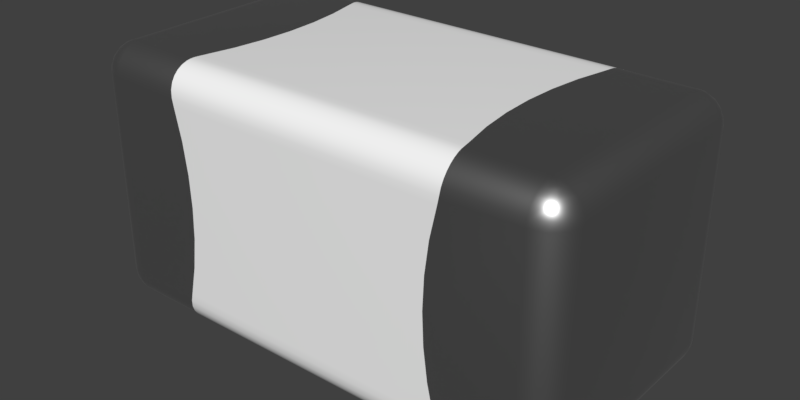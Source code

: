 # Source: C0603C240J5GACTU.blend  (saved by Blender 2.90.8; exported with 4.5.12 LTS)
import bpy
from mathutils import Matrix  # noqa: F401  (used for matrix-valued properties, if any)

bpy.ops.wm.read_factory_settings(use_empty=True)
scene = bpy.context.scene
scene.name = 'Scene'

# ---- collections
col_collection_1 = bpy.data.collections.new('Collection 1'); scene.collection.children.link(col_collection_1)

# ---- materials (node trees are filled in below, after node groups)
mat_metal = bpy.data.materials.new('Metal')
mat_metal.alpha_threshold = 0.0
mat_metal.diffuse_color = (0.3587, 0.3587, 0.3587, 1.0)
mat_metal.specular_color = (0.2597, 0.2597, 0.2597)
mat_metal.roughness = 0.5
mat_metal.specular_intensity = 0.1643
mat_cream_ceramic = bpy.data.materials.new('Cream Ceramic')
mat_cream_ceramic.alpha_threshold = 0.0
mat_cream_ceramic.diffuse_color = (0.5815, 0.5788, 0.2955, 1.0)
mat_cream_ceramic.specular_color = (0.18, 0.18, 0.18)
mat_cream_ceramic.roughness = 0.5
mat_cream_ceramic.specular_intensity = 0.3

# ---- node groups
ng_metallic = bpy.data.node_groups.new('Metallic', 'ShaderNodeTree')
_s = ng_metallic.interface.new_socket(name='BSDF', in_out='OUTPUT', socket_type='NodeSocketShader')
_s = ng_metallic.interface.new_socket(name='Base Color', in_out='INPUT', socket_type='NodeSocketColor')
_s.default_value = (0.5906, 0.5906, 0.5906, 1.0)
_N = ng_metallic.nodes; _L = ng_metallic.links
n0 = _N.new('ShaderNodeBsdfPrincipled'); n0.name = 'Principled BSDF'; n0.location = (0, 0)
n0.width = 150
n0.subsurface_method = 'BURLEY'
n0.inputs[1].default_value = 1.0
n0.inputs[2].default_value = 0.4
n0.inputs[3].default_value = 1.45
n0.inputs[9].default_value = (1.0, 1.0, 1.0)
n0.inputs[27].default_value = (0.0, 0.0, 0.0, 1.0)
n0.inputs[28].default_value = 1.0
n1 = _N.new('NodeGroupInput'); n1.name = 'Group Input'; n1.location = (-200, 0)
n2 = _N.new('NodeGroupOutput'); n2.name = 'Group Output'; n2.location = (200, 0)
_L.new(n0.outputs[0], n2.inputs[0])
_L.new(n1.outputs[0], n0.inputs[0])
n2.is_active_output = True
ng_ceramic = bpy.data.node_groups.new('Ceramic', 'ShaderNodeTree')
_s = ng_ceramic.interface.new_socket(name='Surface', in_out='OUTPUT', socket_type='NodeSocketShader')
_s = ng_ceramic.interface.new_socket(name='Base Color', in_out='INPUT', socket_type='NodeSocketColor')
_s.default_value = (1.0, 1.0, 1.0, 1.0)
_N = ng_ceramic.nodes; _L = ng_ceramic.links
n0 = _N.new('NodeGroupInput'); n0.name = 'Group Input'; n0.location = (-200, 0)
n1 = _N.new('ShaderNodeBsdfPrincipled'); n1.name = 'Princioked BSDF'; n1.location = (10, 49)
n1.width = 150
n1.subsurface_method = 'BURLEY'
n1.inputs[2].default_value = 0.2
n1.inputs[3].default_value = 1.45
n1.inputs[9].default_value = (1.0, 1.0, 1.0)
n1.inputs[27].default_value = (0.0, 0.0, 0.0, 1.0)
n1.inputs[28].default_value = 1.0
n2 = _N.new('NodeGroupOutput'); n2.name = 'Group Output'; n2.location = (244, 61)
_L.new(n1.outputs[0], n2.inputs[0])
_L.new(n0.outputs[0], n1.inputs[0])
n2.is_active_output = True

# ---- material node trees
mat_metal.use_nodes = True; mat_metal.node_tree.nodes.clear()
_N = mat_metal.node_tree.nodes; _L = mat_metal.node_tree.links
n0 = _N.new('ShaderNodeOutputMaterial'); n0.name = 'Material Output'; n0.location = (300, 300)
n1 = _N.new('ShaderNodeGroup'); n1.name = 'Metallic'; n1.location = (-10, 195)
n1.label = 'Metallic'
n1.node_tree = ng_metallic
n1.inputs[0].default_value = (0.5906, 0.5906, 0.5906, 1.0)
_L.new(n1.outputs[0], n0.inputs[0])
n0.is_active_output = True
mat_cream_ceramic.use_nodes = True; mat_cream_ceramic.node_tree.nodes.clear()
_N = mat_cream_ceramic.node_tree.nodes; _L = mat_cream_ceramic.node_tree.links
n0 = _N.new('ShaderNodeOutputMaterial'); n0.name = 'Material Output'; n0.location = (380, 200)
n1 = _N.new('ShaderNodeGroup'); n1.name = 'Group'; n1.location = (96, 104)
n1.node_tree = ng_ceramic
n1.inputs[0].default_value = (1.0, 1.0, 1.0, 1.0)
_L.new(n1.outputs[0], n0.inputs[0])
n0.is_active_output = True

# ---- world
world_world = bpy.data.worlds.new('World'); scene.world = world_world
world_world.color = (0.05088, 0.05088, 0.05088)
world_world.use_sun_shadow = False
world_world.sun_shadow_jitter_overblur = 0.0
world_world.cycles.sampling_method = 'MANUAL'

# ---- meshes
me_c0603c240j5gactu = bpy.data.meshes.new('C0603C240J5GACTU')
me_c0603c240j5gactu.from_pydata([(0.5011, -0.447, 0.07552), (-0.4981, -0.45, 0.1), (-0.5011, -0.447, 0.07552), (0.4981, -0.45, 0.1), (0.503, -0.4391, 0.05466), (-0.503, -0.4391, 0.05466), (0.5038, -0.4282, 0.03772), (-0.5038, -0.4282, 0.03772), (0.5039, -0.4142, 0.0233), (-0.5039, -0.4142, 0.0233), (0.5031, -0.3975, 0.01201), (-0.5031, -0.3975, 0.01201), (0.5016, -0.379, 0.004284), (-0.5016, -0.379, 0.004284), (0.5, -0.3646, 0.001074), (-0.5, -0.3646, 0.001074), (0.4981, -0.35, 1.461e-17), (-0.4981, -0.35, -1.504e-17), (-0.75, -0.45, 0.1), (-0.75, -0.4466, 0.07412), (-0.75, -0.4366, 0.05), (-0.75, -0.4207, 0.02929), (-0.75, -0.4, 0.0134), (-0.75, -0.3759, 0.003407), (-0.75, -0.35, -3.438e-17), (0.75, -0.45, 0.1), (0.75, -0.4466, 0.07412), (0.75, -0.4366, 0.05), (0.75, -0.4207, 0.02929), (0.75, -0.4, 0.0134), (0.75, -0.3759, 0.003407), (0.75, -0.35, 5.218e-17), (0.4931, -0.3254, 1.562e-17), (0.4968, -0.3417, 1.573e-17), (0.4951, -0.3335, 1.568e-17), (0.4968, 0.3417, 1.573e-17), (0.4951, 0.3335, 1.568e-17), (0.4931, 0.3254, 1.562e-17), (0.4981, 0.35, 1.461e-17), (-0.4931, -0.3254, -1.562e-17), (-0.4968, -0.3417, -1.573e-17), (-0.4951, -0.3335, -1.568e-17), (0.4692, -0.2184, 1.486e-17), (-0.4692, -0.2184, -1.486e-17), (0.4548, -0.1096, 1.44e-17), (-0.4548, -0.1096, -1.44e-17), (0.45, -2.385e-07, 1.425e-17), (-0.45, -2.384e-07, -1.425e-17), (0.4548, 0.1096, 1.44e-17), (-0.4548, 0.1096, -1.44e-17), (0.4692, 0.2184, 1.486e-17), (-0.4692, 0.2184, -1.486e-17), (-0.4931, 0.3254, -1.562e-17), (-0.4968, 0.3417, -1.573e-17), (-0.4951, 0.3335, -1.568e-17), (-0.4981, 0.35, -1.504e-17), (-0.4981, -0.45, 0.8), (-0.4968, -0.45, 0.7917), (-0.4931, -0.45, 0.7754), (-0.4951, -0.45, 0.7835), (-0.4931, -0.45, 0.1246), (-0.4951, -0.45, 0.1165), (-0.4968, -0.45, 0.1083), (0.4951, -0.45, 0.7835), (0.4968, -0.45, 0.7917), (0.4931, -0.45, 0.7754), (0.4981, -0.45, 0.8), (-0.4692, -0.45, 0.6684), (0.4692, -0.45, 0.6684), (-0.4548, -0.45, 0.5596), (0.4548, -0.45, 0.5596), (-0.45, -0.45, 0.45), (0.45, -0.45, 0.45), (-0.4548, -0.45, 0.3404), (0.4548, -0.45, 0.3404), (-0.4692, -0.45, 0.2316), (0.4692, -0.45, 0.2316), (0.4931, -0.45, 0.1246), (0.4951, -0.45, 0.1165), (0.4968, -0.45, 0.1083), (-0.75, -0.45, 0.8), (-0.8337, -0.3724, 0.05), (-0.825, -0.3933, 0.05), (-0.8392, -0.387, 0.07412), (-0.8458, -0.3626, 0.07412), (-0.8366, -0.35, 0.05), (-0.7691, -0.3962, 0.0134), (-0.7611, -0.4198, 0.02929), (-0.7821, -0.413, 0.02929), (-0.813, -0.3821, 0.02929), (-0.8, -0.4, 0.02929), (-0.7567, -0.375, 0.003407), (-0.7854, -0.3854, 0.0134), (-0.8198, -0.3611, 0.02929), (-0.8207, -0.35, 0.02929), (-0.8, -0.35, 0.0134), (-0.7962, -0.3691, 0.0134), (-0.775, -0.3567, 0.003407), (-0.7759, -0.35, 0.003407), (-0.7713, -0.3818, 0.007612), (-0.755, -0.3621, 0.0008555), (-0.7683, -0.3683, 0.003407), (-0.7818, -0.3713, 0.007612), (-0.7621, -0.355, 0.0008555), (-0.7536, -0.3554, 0.0002141), (-0.7626, -0.4458, 0.07412), (-0.7759, -0.4466, 0.1), (-0.787, -0.4392, 0.07412), (-0.8, -0.4366, 0.1), (-0.8088, -0.4266, 0.07412), (-0.8207, -0.4207, 0.1), (-0.7724, -0.4337, 0.05), (-0.8266, -0.4088, 0.07412), (-0.8366, -0.4, 0.1), (-0.7933, -0.425, 0.05), (-0.8466, -0.3759, 0.1), (-0.8112, -0.4112, 0.05), (-0.85, -0.35, 0.1), (-0.8466, -0.35, 0.07412), (-0.75, 0.35, -3.438e-17), (0.75, 0.35, 5.68e-17), (0.7724, -0.4337, 0.05), (0.7933, -0.425, 0.05), (0.787, -0.4392, 0.07412), (0.7626, -0.4458, 0.07412), (0.7962, -0.3691, 0.0134), (0.8, -0.35, 0.0134), (0.8198, -0.3611, 0.02929), (0.813, -0.3821, 0.02929), (0.7821, -0.413, 0.02929), (0.8, -0.4, 0.02929), (0.775, -0.3567, 0.003407), (0.7759, -0.35, 0.003407), (0.7854, -0.3854, 0.0134), (0.7611, -0.4198, 0.02929), (0.7691, -0.3962, 0.0134), (0.7567, -0.375, 0.003407), (0.7818, -0.3713, 0.007612), (0.7621, -0.355, 0.0008555), (0.7683, -0.3683, 0.003407), (0.7713, -0.3818, 0.007612), (0.755, -0.3621, 0.0008555), (0.7554, -0.3536, 0.0002141), (0.8458, -0.3626, 0.07412), (0.85, -0.35, 0.1), (0.8466, -0.3759, 0.1), (0.8466, -0.35, 0.07412), (0.8366, -0.35, 0.05), (0.8392, -0.387, 0.07412), (0.8366, -0.4, 0.1), (0.8266, -0.4088, 0.07412), (0.8207, -0.4207, 0.1), (0.8337, -0.3724, 0.05), (0.8088, -0.4266, 0.07412), (0.8, -0.4366, 0.1), (0.825, -0.3933, 0.05), (0.8207, -0.35, 0.02929), (0.7759, -0.4466, 0.1), (0.8112, -0.4112, 0.05), (0.75, -0.45, 0.8), (-0.5011, 0.447, 0.07552), (0.4981, 0.45, 0.1), (0.5011, 0.447, 0.07552), (0.503, 0.4391, 0.05466), (-0.4981, 0.45, 0.1), (-0.503, 0.4391, 0.05465), (0.5038, 0.4282, 0.03772), (-0.5038, 0.4282, 0.03772), (0.5039, 0.4142, 0.0233), (-0.5039, 0.4142, 0.0233), (0.5031, 0.3975, 0.01201), (-0.5031, 0.3975, 0.012), (0.5016, 0.379, 0.004284), (-0.5016, 0.379, 0.004284), (0.5, 0.3646, 0.001074), (-0.5, 0.3646, 0.001074), (-0.5011, -0.447, 0.8245), (0.5011, -0.447, 0.8245), (0.503, -0.4391, 0.8453), (-0.503, -0.4391, 0.8453), (0.5038, -0.4282, 0.8623), (-0.5038, -0.4282, 0.8623), (0.5039, -0.4142, 0.8767), (-0.5039, -0.4142, 0.8767), (0.5031, -0.3975, 0.888), (-0.5031, -0.3975, 0.888), (0.5016, -0.379, 0.8957), (-0.5016, -0.379, 0.8957), (0.5, -0.3646, 0.8989), (-0.5, -0.3646, 0.8989), (0.4981, -0.35, 0.9), (-0.4981, -0.35, 0.9), (-0.75, -0.4466, 0.8259), (-0.75, -0.4366, 0.85), (-0.75, -0.4207, 0.8707), (-0.75, -0.4, 0.8866), (-0.75, -0.3759, 0.8966), (-0.75, -0.35, 0.9), (-0.7759, -0.4466, 0.8), (-0.8, -0.4366, 0.8), (-0.8207, -0.4207, 0.8), (-0.8366, -0.4, 0.8), (-0.8466, -0.3759, 0.8), (-0.85, -0.35, 0.8), (-0.85, 0.35, 0.1), (-0.8466, 0.35, 0.07412), (-0.8366, 0.35, 0.05), (-0.8207, 0.35, 0.02929), (-0.8, 0.35, 0.0134), (-0.7759, 0.35, 0.003407), (-0.75, 0.45, 0.1), (-0.75, 0.4466, 0.07412), (-0.75, 0.4366, 0.05), (-0.75, 0.4207, 0.02929), (-0.75, 0.4, 0.0134), (-0.75, 0.3759, 0.003407), (0.75, 0.45, 0.1), (0.75, 0.4466, 0.07412), (0.75, 0.4366, 0.05), (0.75, 0.4207, 0.02929), (0.75, 0.4, 0.0134), (0.75, 0.3759, 0.003407), (0.7759, 0.35, 0.003407), (0.8, 0.35, 0.0134), (0.8207, 0.35, 0.02929), (0.8366, 0.35, 0.05), (0.8466, 0.35, 0.07412), (0.85, 0.35, 0.1), (0.7759, -0.4466, 0.8), (0.8, -0.4366, 0.8), (0.8207, -0.4207, 0.8), (0.8366, -0.4, 0.8), (0.8466, -0.3759, 0.8), (0.85, -0.35, 0.8), (0.75, -0.4466, 0.8259), (0.75, -0.4366, 0.85), (0.75, -0.4207, 0.8707), (0.75, -0.4, 0.8866), (0.75, -0.3759, 0.8966), (0.75, -0.35, 0.9), (-0.4931, 0.45, 0.7754), (-0.4968, 0.45, 0.7917), (-0.4981, 0.45, 0.8), (-0.4951, 0.45, 0.7835), (-0.4968, 0.45, 0.1083), (-0.4951, 0.45, 0.1165), (-0.4931, 0.45, 0.1246), (0.4981, 0.45, 0.8), (0.4931, 0.45, 0.7754), (0.4968, 0.45, 0.7917), (0.4951, 0.45, 0.7835), (0.4692, 0.45, 0.6684), (-0.4692, 0.45, 0.6684), (0.4548, 0.45, 0.5596), (-0.4548, 0.45, 0.5596), (0.45, 0.45, 0.45), (-0.45, 0.45, 0.45), (0.4548, 0.45, 0.3404), (-0.4548, 0.45, 0.3404), (0.4692, 0.45, 0.2316), (-0.4692, 0.45, 0.2316), (0.4931, 0.45, 0.1246), (0.4968, 0.45, 0.1083), (0.4951, 0.45, 0.1165), (-0.4931, -0.3254, 0.9), (-0.4968, -0.3417, 0.9), (-0.4951, -0.3335, 0.9), (-0.4968, 0.3417, 0.9), (-0.4951, 0.3335, 0.9), (-0.4931, 0.3254, 0.9), (-0.4981, 0.35, 0.9), (0.4931, -0.3254, 0.9), (0.4968, -0.3417, 0.9), (0.4951, -0.3335, 0.9), (0.4692, -0.2184, 0.9), (-0.4692, -0.2184, 0.9), (0.4548, -0.1096, 0.9), (-0.4548, -0.1096, 0.9), (0.45, -2.385e-07, 0.9), (-0.45, -2.384e-07, 0.9), (0.4548, 0.1096, 0.9), (-0.4548, 0.1096, 0.9), (0.4692, 0.2184, 0.9), (-0.4692, 0.2184, 0.9), (0.4931, 0.3254, 0.9), (0.4968, 0.3417, 0.9), (0.4951, 0.3335, 0.9), (0.4981, 0.35, 0.9), (-0.75, 0.35, 0.9), (-0.8, -0.4, 0.8707), (-0.8112, -0.4112, 0.85), (-0.7933, -0.425, 0.85), (-0.7724, -0.4337, 0.85), (-0.787, -0.4392, 0.8259), (-0.7626, -0.4458, 0.8259), (-0.7962, -0.3691, 0.8866), (-0.8, -0.35, 0.8866), (-0.8198, -0.3611, 0.8707), (-0.813, -0.3821, 0.8707), (-0.7821, -0.413, 0.8707), (-0.775, -0.3567, 0.8966), (-0.7759, -0.35, 0.8966), (-0.7854, -0.3854, 0.8866), (-0.7611, -0.4198, 0.8707), (-0.7691, -0.3962, 0.8866), (-0.7567, -0.375, 0.8966), (-0.7818, -0.3713, 0.8924), (-0.7621, -0.355, 0.8991), (-0.7683, -0.3683, 0.8966), (-0.7713, -0.3818, 0.8924), (-0.755, -0.3621, 0.8991), (-0.7554, -0.3536, 0.8998), (-0.8458, -0.3626, 0.8259), (-0.8466, -0.35, 0.8259), (-0.8366, -0.35, 0.85), (-0.8392, -0.387, 0.8259), (-0.8266, -0.4088, 0.8259), (-0.8337, -0.3724, 0.85), (-0.8088, -0.4266, 0.8259), (-0.825, -0.3933, 0.85), (-0.8207, -0.35, 0.8707), (-0.85, 0.35, 0.8), (-0.8, 0.4, 0.02929), (-0.8112, 0.4112, 0.05), (-0.7933, 0.425, 0.05), (-0.7724, 0.4337, 0.05), (-0.7626, 0.4458, 0.07412), (-0.787, 0.4392, 0.07412), (-0.7962, 0.3691, 0.0134), (-0.8198, 0.3611, 0.02929), (-0.813, 0.3821, 0.02929), (-0.7821, 0.413, 0.02929), (-0.775, 0.3567, 0.003407), (-0.7854, 0.3854, 0.0134), (-0.7611, 0.4198, 0.02929), (-0.7691, 0.3962, 0.0134), (-0.7567, 0.375, 0.003407), (-0.7818, 0.3713, 0.007612), (-0.7621, 0.355, 0.0008555), (-0.7683, 0.3683, 0.003407), (-0.7713, 0.3818, 0.007612), (-0.755, 0.3621, 0.0008555), (-0.7554, 0.3536, 0.0002141), (-0.8458, 0.3626, 0.07412), (-0.8466, 0.3759, 0.1), (-0.8392, 0.387, 0.07412), (-0.8366, 0.4, 0.1), (-0.8266, 0.4088, 0.07412), (-0.8207, 0.4207, 0.1), (-0.8337, 0.3724, 0.05), (-0.8088, 0.4266, 0.07412), (-0.8, 0.4366, 0.1), (-0.825, 0.3933, 0.05), (-0.7759, 0.4466, 0.1), (-0.75, 0.45, 0.8), (0.75, 0.45, 0.8), (0.8337, 0.3724, 0.05), (0.8458, 0.3626, 0.07412), (0.825, 0.3933, 0.05), (0.8392, 0.387, 0.07412), (0.7691, 0.3962, 0.0134), (0.7611, 0.4198, 0.02929), (0.7821, 0.413, 0.02929), (0.813, 0.3821, 0.02929), (0.8, 0.4, 0.02929), (0.7567, 0.375, 0.003407), (0.7854, 0.3854, 0.0134), (0.8198, 0.3611, 0.02929), (0.7962, 0.3691, 0.0134), (0.775, 0.3567, 0.003407), (0.7713, 0.3818, 0.007612), (0.755, 0.3621, 0.0008555), (0.7683, 0.3683, 0.003407), (0.7818, 0.3713, 0.007612), (0.7621, 0.355, 0.0008555), (0.7554, 0.3536, 0.0002141), (0.7626, 0.4458, 0.07412), (0.7759, 0.4466, 0.1), (0.787, 0.4392, 0.07412), (0.8, 0.4366, 0.1), (0.8088, 0.4266, 0.07412), (0.8207, 0.4207, 0.1), (0.7724, 0.4337, 0.05), (0.8266, 0.4088, 0.07412), (0.8366, 0.4, 0.1), (0.7933, 0.425, 0.05), (0.8466, 0.3759, 0.1), (0.8112, 0.4112, 0.05), (0.85, 0.35, 0.8), (0.8337, -0.3724, 0.85), (0.8458, -0.3626, 0.8259), (0.8366, -0.35, 0.85), (0.825, -0.3933, 0.85), (0.8392, -0.387, 0.8259), (0.7691, -0.3962, 0.8866), (0.7611, -0.4198, 0.8707), (0.7821, -0.413, 0.8707), (0.813, -0.3821, 0.8707), (0.8, -0.4, 0.8707), (0.7567, -0.375, 0.8966), (0.7854, -0.3854, 0.8866), (0.8198, -0.3611, 0.8707), (0.8207, -0.35, 0.8707), (0.8, -0.35, 0.8866), (0.7962, -0.3691, 0.8866), (0.775, -0.3567, 0.8966), (0.7759, -0.35, 0.8966), (0.7713, -0.3818, 0.8924), (0.755, -0.3621, 0.8991), (0.7683, -0.3683, 0.8966), (0.7818, -0.3713, 0.8924), (0.7621, -0.355, 0.8991), (0.7554, -0.3536, 0.8998), (0.7626, -0.4458, 0.8259), (0.787, -0.4392, 0.8259), (0.8088, -0.4266, 0.8259), (0.7724, -0.4337, 0.85), (0.8266, -0.4088, 0.8259), (0.7933, -0.425, 0.85), (0.8112, -0.4112, 0.85), (0.8466, -0.35, 0.8259), (0.75, 0.35, 0.9), (-0.5011, 0.447, 0.8245), (0.5011, 0.447, 0.8245), (-0.503, 0.4391, 0.8453), (0.503, 0.4391, 0.8453), (-0.5038, 0.4282, 0.8623), (0.5038, 0.4282, 0.8623), (-0.5039, 0.4142, 0.8767), (0.5039, 0.4142, 0.8767), (-0.5031, 0.3975, 0.888), (0.5031, 0.3975, 0.888), (-0.5016, 0.379, 0.8957), (0.5016, 0.379, 0.8957), (-0.5, 0.3646, 0.8989), (0.5, 0.3646, 0.8989), (-0.75, 0.4466, 0.8259), (-0.75, 0.4366, 0.85), (-0.75, 0.4207, 0.8707), (-0.75, 0.4, 0.8866), (-0.75, 0.3759, 0.8966), (-0.7759, 0.35, 0.8966), (-0.8, 0.35, 0.8866), (-0.8207, 0.35, 0.8707), (-0.8366, 0.35, 0.85), (-0.8466, 0.35, 0.8259), (-0.7759, 0.4466, 0.8), (-0.8, 0.4366, 0.8), (-0.8207, 0.4207, 0.8), (-0.8366, 0.4, 0.8), (-0.8466, 0.3759, 0.8), (0.75, 0.4466, 0.8259), (0.75, 0.4366, 0.85), (0.75, 0.4207, 0.8707), (0.75, 0.4, 0.8866), (0.75, 0.3759, 0.8966), (0.7759, 0.4466, 0.8), (0.8, 0.4366, 0.8), (0.8207, 0.4207, 0.8), (0.8366, 0.4, 0.8), (0.8466, 0.3759, 0.8), (0.8466, 0.35, 0.8259), (0.8366, 0.35, 0.85), (0.8207, 0.35, 0.8707), (0.8, 0.35, 0.8866), (0.7759, 0.35, 0.8966), (-0.8, 0.4, 0.8707), (-0.8112, 0.4112, 0.85), (-0.825, 0.3933, 0.85), (-0.8337, 0.3724, 0.85), (-0.8392, 0.387, 0.8259), (-0.8458, 0.3626, 0.8259), (-0.7691, 0.3962, 0.8866), (-0.7611, 0.4198, 0.8707), (-0.7821, 0.413, 0.8707), (-0.813, 0.3821, 0.8707), (-0.7567, 0.375, 0.8966), (-0.7854, 0.3854, 0.8866), (-0.8198, 0.3611, 0.8707), (-0.7962, 0.3691, 0.8866), (-0.775, 0.3567, 0.8966), (-0.7713, 0.3818, 0.8924), (-0.755, 0.3621, 0.8991), (-0.7683, 0.3683, 0.8966), (-0.7818, 0.3713, 0.8924), (-0.7621, 0.355, 0.8991), (-0.7536, 0.3554, 0.8998), (-0.7626, 0.4458, 0.8259), (-0.787, 0.4392, 0.8259), (-0.8088, 0.4266, 0.8259), (-0.7724, 0.4337, 0.85), (-0.8266, 0.4088, 0.8259), (-0.7933, 0.425, 0.85), (0.7724, 0.4337, 0.85), (0.787, 0.4392, 0.8259), (0.7626, 0.4458, 0.8259), (0.7962, 0.3691, 0.8866), (0.8198, 0.3611, 0.8707), (0.813, 0.3821, 0.8707), (0.7821, 0.413, 0.8707), (0.8, 0.4, 0.8707), (0.7933, 0.425, 0.85), (0.775, 0.3567, 0.8966), (0.7854, 0.3854, 0.8866), (0.7611, 0.4198, 0.8707), (0.7691, 0.3962, 0.8866), (0.7567, 0.375, 0.8966), (0.7818, 0.3713, 0.8924), (0.7621, 0.355, 0.8991), (0.7683, 0.3683, 0.8966), (0.7713, 0.3818, 0.8924), (0.755, 0.3621, 0.8991), (0.7554, 0.3536, 0.8998), (0.8458, 0.3626, 0.8259), (0.8392, 0.387, 0.8259), (0.8266, 0.4088, 0.8259), (0.8337, 0.3724, 0.85), (0.8088, 0.4266, 0.8259), (0.825, 0.3933, 0.85), (0.8112, 0.4112, 0.85)], [], [(66, 177, 176, 56), (425, 423, 422, 424), (181, 179, 178, 180), (429, 427, 426, 428), (171, 169, 168, 170), (173, 171, 170, 172), (175, 173, 172, 174), (55, 175, 174, 38), (192, 80, 56, 176), (212, 211, 160, 165), (426, 424, 437, 438), (454, 453, 429, 431), (9, 7, 21), (451, 355, 247, 423), (31, 30, 12, 14), (17, 15, 24), (211, 210, 164, 160), (163, 162, 217, 218), (166, 163, 218, 219), (28, 6, 8), (170, 168, 219, 220), (196, 195, 185, 187), (174, 172, 221, 120), (31, 14, 16), (32, 33, 16), (32, 34, 33), (35, 36, 37), (38, 35, 37), (39, 17, 40), (39, 40, 41), (260, 259, 261, 246), (246, 261, 161, 164), (258, 257, 259, 260), (277, 276, 278, 279), (279, 278, 280, 281), (45, 44, 42, 43), (240, 248, 251, 252), (53, 52, 54), (43, 42, 32, 39), (55, 52, 53), (56, 57, 58), (57, 59, 58), (60, 61, 62), (60, 62, 1), (63, 64, 65), (64, 66, 65), (39, 32, 16, 17), (93, 81, 85, 94), (51, 50, 48, 49), (256, 255, 257, 258), (47, 46, 44, 45), (248, 240, 242, 247), (52, 37, 50, 51), (78, 77, 79), (271, 264, 191, 190), (79, 77, 3), (56, 80, 57), (57, 80, 59), (59, 80, 58), (58, 80, 67), (67, 80, 69), (69, 80, 71), (71, 80, 18), (71, 18, 73), (73, 18, 75), (75, 18, 60), (60, 18, 61), (61, 18, 62), (62, 18, 1), (518, 516, 513, 514), (126, 125, 131, 132), (81, 83, 84), (304, 303, 194, 195), (86, 87, 88), (111, 114, 88, 87), (322, 330, 352, 323), (336, 335, 214, 215), (477, 472, 474, 466), (333, 328, 330, 322), (439, 438, 473, 472), (206, 349, 329, 207), (96, 89, 93), (464, 496, 502, 465), (99, 91, 86), (99, 86, 92), (341, 339, 340, 336), (100, 24, 23), (100, 23, 91), (340, 339, 337, 333), (102, 92, 96), (102, 96, 97), (103, 98, 24), (103, 97, 98), (104, 103, 24), (104, 100, 101), (104, 101, 103), (104, 24, 100), (349, 206, 205, 343), (326, 353, 210, 211), (470, 491, 448, 449), (315, 312, 202, 201), (501, 519, 515, 517), (326, 327, 351, 353), (112, 109, 110), (114, 107, 109), (218, 382, 361, 219), (345, 343, 344, 346), (122, 158, 150, 153), (334, 331, 324, 325), (203, 202, 312, 313), (82, 116, 112), (130, 158, 122, 129), (24, 40, 17), (24, 41, 40), (24, 39, 41), (24, 43, 39), (24, 45, 43), (47, 45, 24), (119, 54, 52), (119, 53, 54), (119, 55, 53), (119, 49, 47), (119, 51, 49), (119, 52, 51), (119, 47, 24), (33, 31, 16), (34, 31, 33), (32, 31, 34), (42, 31, 32), (44, 31, 42), (46, 31, 44), (120, 31, 46), (48, 120, 46), (50, 120, 48), (37, 120, 50), (36, 120, 37), (35, 120, 36), (38, 120, 35), (385, 382, 376, 378), (382, 218, 217, 376), (208, 207, 329, 328), (125, 127, 128), (364, 362, 385, 387), (303, 299, 291, 292), (369, 368, 223, 222), (404, 400, 398, 397), (400, 394, 396, 398), (126, 156, 127, 125), (235, 416, 395, 236), (135, 129, 134), (220, 360, 365, 221), (137, 131, 125), (137, 125, 133), (374, 372, 373, 369), (138, 31, 132), (138, 132, 131), (407, 409, 408, 399), (140, 133, 135), (140, 135, 136), (141, 30, 31), (141, 136, 30), (481, 483, 482, 476), (142, 31, 138), (142, 138, 139), (142, 141, 31), (142, 139, 141), (357, 386, 227, 226), (357, 226, 225, 356), (393, 417, 231, 232), (148, 143, 145), (150, 149, 151), (492, 490, 487, 488), (383, 380, 379, 381), (358, 387, 383, 359), (334, 325, 212, 213), (84, 83, 113, 115), (380, 383, 387, 385), (401, 397, 392, 389), (18, 106, 105, 19), (124, 123, 157), (122, 153, 123), (398, 419, 392, 397), (63, 65, 159), (64, 63, 159), (66, 64, 159), (68, 70, 159), (65, 68, 159), (159, 70, 72), (79, 3, 25), (78, 79, 25), (77, 78, 25), (76, 77, 25), (74, 76, 25), (72, 74, 25), (159, 72, 25), (191, 189, 188, 190), (364, 387, 358, 363), (70, 69, 71, 72), (431, 429, 428, 430), (6, 4, 5, 7), (179, 176, 177, 178), (0, 3, 1, 2), (275, 274, 276, 277), (423, 247, 242, 422), (4, 0, 2, 5), (427, 425, 424, 426), (169, 167, 166, 168), (10, 8, 9, 11), (433, 431, 430, 432), (14, 12, 13, 15), (287, 435, 434, 270), (354, 436, 422, 242), (424, 422, 436, 437), (7, 5, 20, 21), (194, 181, 183), (430, 428, 438, 439), (432, 430, 439, 440), (188, 186, 238, 239), (197, 189, 191), (450, 449, 346, 344), (113, 110, 200, 201), (229, 228, 157, 154), (233, 232, 145, 144), (232, 231, 149, 145), (448, 447, 351, 348), (231, 230, 151, 149), (204, 205, 118, 117), (8, 6, 7, 9), (296, 301, 441, 442), (227, 386, 460, 388), (381, 379, 457, 458), (18, 19, 2, 1), (214, 213, 169, 171), (194, 193, 179, 181), (213, 167, 169), (195, 194, 183, 185), (455, 454, 431, 433), (368, 366, 364, 363), (119, 175, 55), (26, 25, 3, 0), (193, 192, 176, 179), (434, 432, 440, 288), (187, 185, 184, 186), (168, 166, 219), (30, 29, 10, 12), (119, 215, 173, 175), (38, 174, 120), (95, 94, 207, 208), (447, 446, 353, 351), (239, 406, 465, 421), (228, 159, 25, 157), (321, 450, 344, 204), (388, 461, 420, 233), (230, 229, 154, 151), (94, 85, 206, 207), (106, 18, 80, 198), (233, 144, 227, 388), (313, 314, 444, 445), (156, 126, 223, 224), (216, 217, 162, 161), (27, 26, 0, 4), (453, 452, 425, 427), (29, 28, 8, 10), (182, 180, 236), (172, 170, 220, 221), (421, 455, 433, 435), (190, 188, 239), (240, 241, 242), (240, 243, 241), (244, 245, 246), (164, 244, 246), (56, 58, 65, 66), (248, 249, 250), (248, 247, 249), (65, 58, 67, 68), (68, 67, 69, 70), (49, 48, 46, 47), (254, 253, 255, 256), (74, 73, 75, 76), (283, 282, 284, 269), (262, 261, 263), (287, 270, 269, 284), (161, 261, 262), (264, 265, 191), (264, 266, 265), (267, 268, 269), (270, 267, 269), (37, 52, 55, 38), (271, 190, 272), (271, 272, 273), (76, 75, 60, 77), (281, 280, 282, 283), (215, 214, 171, 173), (72, 71, 73, 74), (252, 251, 253, 254), (264, 271, 274, 275), (77, 60, 1, 3), (285, 284, 286), (287, 284, 285), (265, 197, 191), (266, 197, 265), (264, 197, 266), (275, 197, 264), (277, 197, 275), (279, 197, 277), (288, 197, 279), (281, 288, 279), (283, 288, 281), (269, 288, 283), (268, 288, 269), (267, 288, 268), (270, 288, 267), (90, 116, 82, 89), (325, 324, 327, 326), (152, 147, 146, 143), (404, 401, 402, 403), (295, 297, 298), (504, 499, 501, 493), (480, 479, 442, 441), (96, 92, 90, 89), (366, 360, 362, 364), (319, 317, 315, 316), (437, 490, 473, 438), (304, 299, 303), (506, 505, 454, 455), (306, 300, 295), (306, 295, 302), (484, 480, 485, 483), (307, 197, 301), (307, 301, 300), (484, 483, 481, 477), (309, 302, 304), (309, 304, 305), (310, 196, 197), (310, 305, 196), (99, 101, 100, 91), (311, 310, 197), (311, 307, 308), (311, 308, 310), (311, 197, 307), (321, 445, 471, 450), (490, 437, 436, 487), (471, 470, 449, 450), (294, 293, 199, 198), (317, 312, 315), (153, 150, 151, 154), (318, 316, 200), (468, 491, 470, 469), (478, 469, 444, 443), (488, 487, 446, 447), (290, 319, 316), (415, 417, 419, 418), (478, 475, 468, 469), (355, 451, 495, 456), (291, 318, 293), (299, 289, 290, 291), (24, 98, 209, 119), (466, 474, 492, 467), (84, 118, 85, 81), (114, 111, 105, 107), (296, 320, 297, 295), (328, 329, 330), (317, 319, 298, 297), (97, 96, 95, 98), (335, 333, 322, 331), (92, 86, 88, 90), (22, 21, 87, 86), (303, 292, 193, 194), (335, 331, 334), (136, 135, 29, 30), (337, 332, 328), (337, 328, 333), (103, 101, 102, 97), (338, 119, 209), (338, 209, 332), (510, 509, 507, 503), (340, 333, 335), (340, 335, 336), (341, 215, 119), (341, 336, 215), (411, 409, 410, 405), (342, 119, 338), (342, 338, 339), (342, 339, 341), (342, 341, 119), (326, 211, 212, 325), (117, 118, 84, 115), (327, 350, 348, 351), (83, 112, 110, 113), (349, 343, 345), (109, 107, 108, 110), (350, 347, 348), (393, 390, 389, 392), (314, 317, 297, 320), (107, 105, 106, 108), (323, 352, 347), (158, 155, 148, 150), (93, 89, 82, 81), (216, 377, 376, 217), (324, 350, 327), (331, 322, 323, 324), (241, 354, 242), (243, 354, 241), (240, 354, 243), (252, 354, 240), (254, 354, 252), (256, 354, 254), (210, 354, 256), (258, 210, 256), (260, 210, 258), (246, 210, 260), (245, 210, 246), (244, 210, 245), (164, 210, 244), (355, 253, 251), (355, 251, 248), (355, 248, 250), (355, 250, 249), (355, 249, 247), (255, 253, 355), (216, 161, 262), (216, 262, 263), (216, 263, 261), (216, 261, 259), (216, 259, 257), (216, 257, 255), (216, 255, 355), (111, 20, 19, 105), (155, 152, 143, 148), (135, 134, 28, 29), (360, 361, 362), (130, 128, 155, 158), (152, 155, 128, 127), (349, 352, 330, 329), (135, 133, 130, 129), (133, 125, 128, 130), (479, 478, 443, 442), (147, 152, 127, 156), (368, 363, 367), (208, 328, 332, 209), (370, 365, 360), (370, 360, 366), (141, 139, 140, 136), (371, 120, 221), (371, 221, 365), (140, 139, 137, 133), (373, 366, 368), (373, 368, 369), (374, 222, 120), (374, 369, 222), (337, 339, 338, 332), (375, 374, 120), (375, 120, 371), (375, 371, 372), (375, 372, 374), (390, 420, 391, 389), (487, 436, 354, 446), (123, 153, 154, 157), (378, 376, 377), (417, 415, 229, 230), (359, 383, 384, 386), (383, 381, 384), (385, 378, 380), (134, 121, 27, 28), (150, 148, 145, 149), (324, 323, 347, 350), (134, 129, 122, 121), (390, 232, 233, 420), (357, 359, 386), (123, 124, 121, 122), (500, 519, 501, 499), (115, 113, 201, 202), (471, 445, 444, 469), (82, 112, 83, 81), (220, 219, 361, 360), (394, 395, 396), (500, 498, 518, 519), (516, 518, 498, 497), (439, 472, 476, 440), (505, 503, 500, 499), (503, 496, 498, 500), (368, 367, 224, 223), (367, 356, 225, 224), (404, 397, 401), (305, 304, 195, 196), (407, 399, 394), (407, 394, 400), (511, 509, 510, 506), (408, 239, 238), (408, 238, 399), (373, 372, 370, 366), (410, 400, 404), (410, 404, 405), (411, 406, 239), (411, 405, 406), (507, 509, 508, 502), (412, 239, 408), (412, 408, 409), (412, 409, 411), (412, 411, 239), (317, 314, 313, 312), (505, 504, 453, 454), (489, 488, 447, 448), (414, 413, 228), (517, 515, 458, 457), (392, 419, 417, 393), (417, 230, 231), (418, 414, 415), (504, 493, 452, 453), (515, 514, 460, 459), (493, 501, 494, 495), (367, 363, 358, 356), (513, 461, 388, 460), (390, 393, 232), (519, 518, 514, 515), (213, 212, 165, 167), (239, 272, 190), (239, 273, 272), (239, 271, 273), (239, 274, 271), (239, 276, 274), (278, 276, 239), (421, 286, 284), (421, 285, 286), (421, 287, 285), (421, 280, 278), (421, 282, 280), (421, 284, 282), (421, 278, 239), (160, 164, 161, 162), (165, 160, 162, 163), (167, 165, 163, 166), (183, 181, 180, 182), (185, 183, 182, 184), (12, 10, 11, 13), (189, 187, 186, 188), (16, 14, 15, 17), (452, 451, 423, 425), (5, 2, 19, 20), (180, 178, 235, 236), (11, 9, 21, 22), (428, 426, 438), (13, 11, 22, 23), (197, 196, 187, 189), (270, 434, 288), (144, 146, 226, 227), (85, 118, 205, 206), (117, 115, 202, 203), (110, 108, 199, 200), (403, 402, 463, 464), (384, 381, 458, 459), (402, 391, 462, 463), (203, 313, 445, 321), (98, 95, 208, 209), (386, 384, 459, 460), (108, 106, 198, 199), (320, 296, 442, 443), (159, 234, 177, 66), (178, 177, 234, 235), (28, 27, 4, 6), (453, 427, 429), (184, 182, 236, 237), (186, 184, 237, 238), (15, 13, 23, 24), (421, 435, 287), (446, 354, 210, 353), (406, 403, 464, 465), (301, 197, 288, 441), (379, 377, 456, 457), (132, 31, 120, 222), (126, 132, 222, 223), (314, 320, 443, 444), (117, 203, 321, 204), (147, 156, 224, 225), (146, 147, 225, 226), (377, 216, 355, 456), (449, 448, 348, 346), (289, 298, 319, 290), (352, 349, 345, 347), (294, 192, 193, 292), (469, 470, 471), (335, 334, 213, 214), (472, 473, 474), (490, 492, 474, 473), (22, 86, 91, 23), (304, 302, 289, 299), (302, 295, 298, 289), (464, 463, 497, 496), (462, 516, 497, 463), (479, 475, 478), (405, 404, 403, 406), (481, 476, 472), (481, 472, 477), (309, 305, 310, 308), (482, 288, 440), (482, 440, 476), (102, 101, 99, 92), (484, 477, 479), (484, 479, 480), (485, 441, 288), (485, 480, 441), (137, 139, 138, 131), (486, 483, 485), (486, 288, 482), (486, 482, 483), (486, 485, 288), (80, 192, 294, 198), (516, 462, 461, 513), (309, 308, 306, 302), (293, 318, 200, 199), (293, 294, 292, 291), (316, 315, 201, 200), (491, 489, 448), (492, 488, 489), (20, 111, 87, 21), (494, 517, 457, 456), (291, 290, 316, 318), (382, 385, 362, 361), (25, 26, 124, 157), (468, 467, 491), (90, 88, 114, 116), (418, 416, 413, 414), (96, 93, 94, 95), (496, 497, 498), (398, 396, 418, 419), (416, 418, 396, 395), (296, 295, 300, 301), (479, 477, 466, 475), (435, 433, 432, 434), (237, 236, 395, 394), (493, 495, 451, 452), (505, 499, 504), (237, 394, 399, 238), (507, 502, 496), (507, 496, 503), (306, 308, 307, 300), (508, 421, 465), (508, 465, 502), (410, 409, 407, 400), (510, 503, 505), (510, 505, 506), (511, 455, 421), (511, 506, 455), (370, 372, 371, 365), (512, 421, 508), (512, 508, 509), (512, 511, 421), (512, 509, 511), (204, 344, 343, 205), (124, 26, 27, 121), (380, 378, 377, 379), (514, 513, 460), (515, 459, 458), (359, 357, 356, 358), (347, 345, 346, 348), (109, 112, 116, 114), (401, 389, 391, 402), (415, 414, 228, 229), (467, 492, 489, 491), (143, 146, 144, 145), (159, 228, 413, 234), (416, 235, 234, 413), (495, 494, 456), (501, 517, 494), (475, 466, 467, 468), (391, 420, 461, 462)])
me_c0603c240j5gactu.polygons.foreach_set('use_smooth', [True] * 666)
me_c0603c240j5gactu.polygons.foreach_set('material_index', [1, 1, 1, 1, 1, 1, 1, 1, 0, 0, 0, 0, 0, 0, 0, 0, 0, 0, 0, 0, 0, 0, 0, 0, 0, 0, 0, 0, 0, 0, 1, 1, 1, 1, 1, 1, 1, 0, 1, 0, 0, 0, 0, 0, 0, 0, 1, 0, 1, 1, 1, 1, 1, 0, 1, 0, 0, 0, 0, 0, 0, 0, 0, 0, 0, 0, 0, 0, 0, 0, 0, 0, 0, 0, 0, 0, 0, 0, 0, 0, 0, 0, 0, 0, 0, 0, 0, 0, 0, 0, 0, 0, 0, 0, 0, 0, 0, 0, 0, 0, 0, 0, 0, 0, 0, 0, 0, 0, 0, 0, 0, 0, 0, 0, 0, 0, 0, 0, 0, 0, 0, 0, 0, 0, 0, 0, 0, 0, 0, 0, 0, 0, 0, 0, 0, 0, 0, 0, 0, 0, 0, 0, 0, 0, 0, 0, 0, 0, 0, 0, 0, 0, 0, 0, 0, 0, 0, 0, 0, 0, 0, 0, 0, 0, 0, 0, 0, 0, 0, 0, 0, 0, 0, 0, 0, 0, 0, 0, 0, 0, 0, 0, 0, 0, 0, 0, 0, 0, 0, 0, 0, 0, 0, 0, 0, 1, 0, 1, 1, 1, 1, 1, 1, 1, 1, 1, 1, 1, 1, 1, 1, 0, 0, 0, 0, 0, 0, 0, 0, 0, 0, 0, 0, 0, 0, 0, 0, 1, 0, 0, 0, 0, 0, 0, 0, 0, 0, 0, 0, 0, 0, 0, 1, 0, 0, 0, 0, 0, 0, 0, 0, 0, 0, 0, 0, 0, 0, 0, 0, 0, 0, 0, 0, 0, 0, 0, 0, 0, 0, 0, 0, 1, 0, 0, 1, 1, 1, 1, 1, 1, 0, 1, 0, 0, 0, 0, 0, 1, 0, 0, 1, 1, 0, 1, 1, 1, 1, 0, 0, 0, 0, 0, 0, 0, 0, 0, 0, 0, 0, 0, 0, 0, 0, 0, 0, 0, 0, 0, 0, 0, 0, 0, 0, 0, 0, 0, 0, 0, 0, 0, 0, 0, 0, 0, 0, 0, 0, 0, 0, 0, 0, 0, 0, 0, 0, 0, 0, 0, 0, 0, 0, 0, 0, 0, 0, 0, 0, 0, 0, 0, 0, 0, 0, 0, 0, 0, 0, 0, 0, 0, 0, 0, 0, 0, 0, 0, 0, 0, 0, 0, 0, 0, 0, 0, 0, 0, 0, 0, 0, 0, 0, 0, 0, 0, 0, 0, 0, 0, 0, 0, 0, 0, 0, 0, 0, 0, 0, 0, 0, 0, 0, 0, 0, 0, 0, 0, 0, 0, 0, 0, 0, 0, 0, 0, 0, 0, 0, 0, 0, 0, 0, 0, 0, 0, 0, 0, 0, 0, 0, 0, 0, 0, 0, 0, 0, 0, 0, 0, 0, 0, 0, 0, 0, 0, 0, 0, 0, 0, 0, 0, 0, 0, 0, 0, 0, 0, 0, 0, 0, 0, 0, 0, 0, 0, 0, 0, 0, 0, 0, 0, 0, 0, 0, 0, 0, 0, 0, 0, 0, 0, 0, 0, 0, 0, 0, 0, 0, 0, 0, 0, 0, 0, 0, 0, 0, 0, 0, 0, 0, 0, 0, 0, 0, 0, 0, 0, 0, 0, 0, 0, 0, 0, 0, 0, 0, 0, 0, 0, 0, 1, 1, 1, 1, 1, 1, 1, 1, 0, 0, 0, 0, 0, 0, 0, 0, 0, 0, 0, 0, 0, 0, 0, 0, 0, 0, 0, 0, 0, 0, 0, 0, 0, 0, 0, 0, 0, 0, 0, 0, 0, 0, 0, 0, 0, 0, 0, 0, 0, 0, 0, 0, 0, 0, 0, 0, 0, 0, 0, 0, 0, 0, 0, 0, 0, 0, 0, 0, 0, 0, 0, 0, 0, 0, 0, 0, 0, 0, 0, 0, 0, 0, 0, 0, 0, 0, 0, 0, 0, 0, 0, 0, 0, 0, 0, 0, 0, 0, 0, 1, 0, 0, 0, 0, 0, 0, 0, 0, 0, 0, 0, 0, 0, 0, 0, 0, 0, 0, 0, 0, 0, 0, 0, 0, 0, 0, 0, 0, 0, 0, 0, 0, 0, 0, 0, 0, 0])
me_c0603c240j5gactu.materials.append(mat_metal)
me_c0603c240j5gactu.materials.append(mat_cream_ceramic)
me_c0603c240j5gactu.use_remesh_preserve_volume = False
me_c0603c240j5gactu.use_remesh_preserve_attributes = False
me_c0603c240j5gactu.use_mirror_vertex_groups = False
me_c0603c240j5gactu.update()

# ---- objects
ob_c0603c240j5gactu = bpy.data.objects.new('C0603C240J5GACTU', me_c0603c240j5gactu)

# ---- transforms, parenting, visibility, modifiers, constraints
ob_c0603c240j5gactu.location = (0.0, 0.0, 0.0)
ob_c0603c240j5gactu.lineart.crease_threshold = 0.0

# ---- collection membership
col_collection_1.objects.link(ob_c0603c240j5gactu)

# ---- scene / render settings (as saved in the file)
scene.frame_start = 1; scene.frame_end = 250; scene.frame_set(0)
scene.render.engine = 'CYCLES'
scene.render.resolution_x = 4000
scene.render.resolution_y = 2000
scene.render.dither_intensity = 0.0
scene.cycles.use_denoising = False
scene.cycles.samples = 128
scene.cycles.sampling_pattern = 'TABULATED_SOBOL'
scene.cycles.light_sampling_threshold = 0.0
scene.cycles.use_adaptive_sampling = False
scene.cycles.use_light_tree = False
scene.cycles.blur_glossy = 0.0
scene.cycles.sample_clamp_indirect = 0.0
scene.view_settings.view_transform = 'Standard'
bpy.context.view_layer.update()

# ---- added for rendering (the .blend has no active camera and no usable light): camera, sun
cam_auto = bpy.data.cameras.new('AutoCamera')
cam_auto.lens = 50.0
cam_auto.sensor_width = 36.0
cam_auto.clip_end = 1000.0
ob_auto_camera = bpy.data.objects.new('AutoCamera', cam_auto)
scene.collection.objects.link(ob_auto_camera)
ob_auto_camera.location = (1.96488, -2.35785, 2.0219)
ob_auto_camera.rotation_euler = (1.09748, -7.21219e-08, 0.694738)
scene.camera = ob_auto_camera
light_auto_sun = bpy.data.lights.new('AutoSun', 'SUN')
light_auto_sun.energy = 3.0
light_auto_sun.angle = 0.0523599
ob_auto_sun = bpy.data.objects.new('AutoSun', light_auto_sun)
scene.collection.objects.link(ob_auto_sun)
ob_auto_sun.rotation_euler = (0.872665, 0.174533, 0.523599)
bpy.context.view_layer.update()
